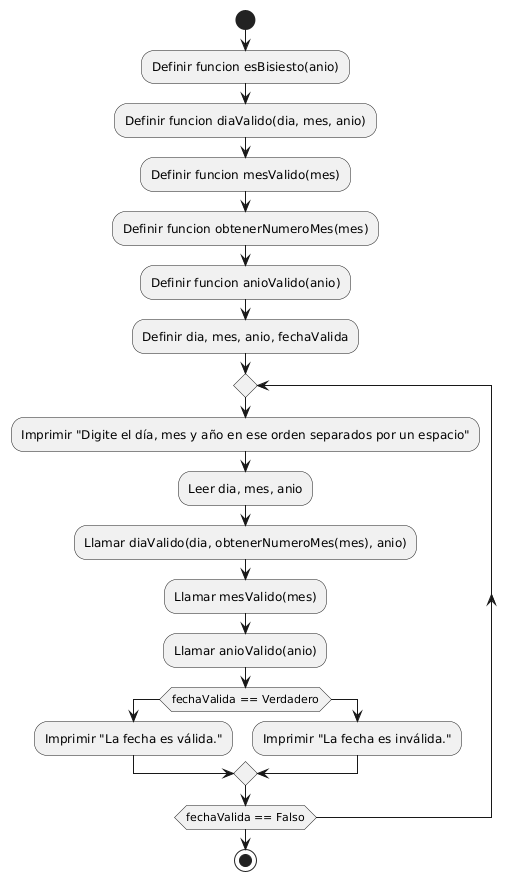

The diagram above was rendered by PlantUML. Its source (embedded in the PNG):
@startuml
start

:Definir funcion esBisiesto(anio);
:Definir funcion diaValido(dia, mes, anio);
:Definir funcion mesValido(mes);
:Definir funcion obtenerNumeroMes(mes);
:Definir funcion anioValido(anio);

:Definir dia, mes, anio, fechaValida;

repeat
    :Imprimir "Digite el día, mes y año en ese orden separados por un espacio";
    :Leer dia, mes, anio;

    :Llamar diaValido(dia, obtenerNumeroMes(mes), anio);
    :Llamar mesValido(mes);
    :Llamar anioValido(anio);
    
    if (fechaValida == Verdadero) then
        :Imprimir "La fecha es válida.";
    else
        :Imprimir "La fecha es inválida.";
    endif
repeat while (fechaValida == Falso)

stop
@enduml